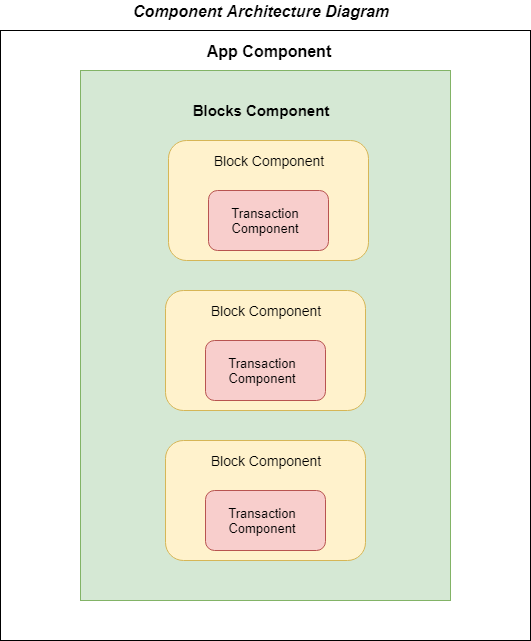

The diagram above was exported from draw.io. Its source (the exported page's mxGraphModel, read from the mxfile embedded in the PNG):
<mxGraphModel dx="1422" dy="764" grid="1" gridSize="10" guides="1" tooltips="1" connect="1" arrows="1" fold="1" page="1" pageScale="1" pageWidth="850" pageHeight="1100" math="0" shadow="0">
  <root>
    <mxCell id="0" />
    <mxCell id="1" parent="0" />
    <mxCell id="lSevhHA12Dot4piwsS8z-1" value="" style="rounded=0;whiteSpace=wrap;html=1;fillColor=#d5e8d4;strokeColor=#82b366;" vertex="1" parent="1">
      <mxGeometry x="240" y="100" width="370" height="530" as="geometry" />
    </mxCell>
    <mxCell id="lSevhHA12Dot4piwsS8z-2" value="&lt;font style=&quot;font-size: 15px&quot;&gt;&lt;b&gt;Blocks Component&lt;/b&gt;&lt;/font&gt;" style="text;html=1;strokeColor=none;fillColor=none;align=center;verticalAlign=middle;whiteSpace=wrap;rounded=0;" vertex="1" parent="1">
      <mxGeometry x="350" y="130" width="140" height="20" as="geometry" />
    </mxCell>
    <mxCell id="lSevhHA12Dot4piwsS8z-12" value="&lt;font style=&quot;font-size: 16px&quot;&gt;&lt;b&gt;App Component&lt;/b&gt;&lt;/font&gt;" style="text;html=1;strokeColor=none;fillColor=none;align=center;verticalAlign=middle;whiteSpace=wrap;rounded=0;shadow=0;glass=1;comic=0;" vertex="1" parent="1">
      <mxGeometry x="343" y="70" width="170" height="20" as="geometry" />
    </mxCell>
    <mxCell id="lSevhHA12Dot4piwsS8z-14" value="" style="group" vertex="1" connectable="0" parent="1">
      <mxGeometry x="328" y="170" width="200" height="120" as="geometry" />
    </mxCell>
    <mxCell id="lSevhHA12Dot4piwsS8z-3" value="" style="rounded=1;whiteSpace=wrap;html=1;fillColor=#fff2cc;strokeColor=#d6b656;" vertex="1" parent="lSevhHA12Dot4piwsS8z-14">
      <mxGeometry width="200" height="120" as="geometry" />
    </mxCell>
    <mxCell id="lSevhHA12Dot4piwsS8z-8" value="&lt;font style=&quot;font-size: 14px&quot;&gt;Block Component&lt;/font&gt;" style="text;html=1;strokeColor=none;fillColor=none;align=center;verticalAlign=middle;whiteSpace=wrap;rounded=0;" vertex="1" parent="lSevhHA12Dot4piwsS8z-14">
      <mxGeometry x="35" y="10" width="130" height="20" as="geometry" />
    </mxCell>
    <mxCell id="lSevhHA12Dot4piwsS8z-9" value="" style="rounded=1;whiteSpace=wrap;html=1;fillColor=#f8cecc;strokeColor=#b85450;" vertex="1" parent="lSevhHA12Dot4piwsS8z-14">
      <mxGeometry x="40" y="50" width="120" height="60" as="geometry" />
    </mxCell>
    <mxCell id="lSevhHA12Dot4piwsS8z-10" value="&lt;font style=&quot;font-size: 13px&quot;&gt;Transaction Component&lt;/font&gt;" style="text;html=1;strokeColor=none;fillColor=none;align=center;verticalAlign=middle;whiteSpace=wrap;rounded=0;" vertex="1" parent="lSevhHA12Dot4piwsS8z-14">
      <mxGeometry x="77" y="70" width="40" height="20" as="geometry" />
    </mxCell>
    <mxCell id="lSevhHA12Dot4piwsS8z-15" value="" style="group" vertex="1" connectable="0" parent="1">
      <mxGeometry x="325" y="320" width="200" height="120" as="geometry" />
    </mxCell>
    <mxCell id="lSevhHA12Dot4piwsS8z-16" value="" style="rounded=1;whiteSpace=wrap;html=1;fillColor=#fff2cc;strokeColor=#d6b656;" vertex="1" parent="lSevhHA12Dot4piwsS8z-15">
      <mxGeometry width="200" height="120" as="geometry" />
    </mxCell>
    <mxCell id="lSevhHA12Dot4piwsS8z-17" value="&lt;font style=&quot;font-size: 14px&quot;&gt;Block Component&lt;/font&gt;" style="text;html=1;strokeColor=none;fillColor=none;align=center;verticalAlign=middle;whiteSpace=wrap;rounded=0;" vertex="1" parent="lSevhHA12Dot4piwsS8z-15">
      <mxGeometry x="35" y="10" width="130" height="20" as="geometry" />
    </mxCell>
    <mxCell id="lSevhHA12Dot4piwsS8z-18" value="" style="rounded=1;whiteSpace=wrap;html=1;fillColor=#f8cecc;strokeColor=#b85450;" vertex="1" parent="lSevhHA12Dot4piwsS8z-15">
      <mxGeometry x="40" y="50" width="120" height="60" as="geometry" />
    </mxCell>
    <mxCell id="lSevhHA12Dot4piwsS8z-19" value="&lt;font style=&quot;font-size: 13px&quot;&gt;Transaction Component&lt;/font&gt;" style="text;html=1;strokeColor=none;fillColor=none;align=center;verticalAlign=middle;whiteSpace=wrap;rounded=0;" vertex="1" parent="lSevhHA12Dot4piwsS8z-15">
      <mxGeometry x="77" y="70" width="40" height="20" as="geometry" />
    </mxCell>
    <mxCell id="lSevhHA12Dot4piwsS8z-20" value="" style="group" vertex="1" connectable="0" parent="1">
      <mxGeometry x="325" y="470" width="200" height="120" as="geometry" />
    </mxCell>
    <mxCell id="lSevhHA12Dot4piwsS8z-21" value="" style="rounded=1;whiteSpace=wrap;html=1;fillColor=#fff2cc;strokeColor=#d6b656;" vertex="1" parent="lSevhHA12Dot4piwsS8z-20">
      <mxGeometry width="200" height="120" as="geometry" />
    </mxCell>
    <mxCell id="lSevhHA12Dot4piwsS8z-22" value="&lt;font style=&quot;font-size: 14px&quot;&gt;Block Component&lt;/font&gt;" style="text;html=1;strokeColor=none;fillColor=none;align=center;verticalAlign=middle;whiteSpace=wrap;rounded=0;" vertex="1" parent="lSevhHA12Dot4piwsS8z-20">
      <mxGeometry x="35" y="10" width="130" height="20" as="geometry" />
    </mxCell>
    <mxCell id="lSevhHA12Dot4piwsS8z-23" value="" style="rounded=1;whiteSpace=wrap;html=1;fillColor=#f8cecc;strokeColor=#b85450;" vertex="1" parent="lSevhHA12Dot4piwsS8z-20">
      <mxGeometry x="40" y="50" width="120" height="60" as="geometry" />
    </mxCell>
    <mxCell id="lSevhHA12Dot4piwsS8z-24" value="&lt;font style=&quot;font-size: 13px&quot;&gt;Transaction Component&lt;/font&gt;" style="text;html=1;strokeColor=none;fillColor=none;align=center;verticalAlign=middle;whiteSpace=wrap;rounded=0;" vertex="1" parent="lSevhHA12Dot4piwsS8z-20">
      <mxGeometry x="77" y="70" width="40" height="20" as="geometry" />
    </mxCell>
    <mxCell id="lSevhHA12Dot4piwsS8z-25" value="" style="rounded=0;whiteSpace=wrap;html=1;shadow=0;glass=1;comic=0;fillColor=none;" vertex="1" parent="1">
      <mxGeometry x="160" y="60" width="530" height="610" as="geometry" />
    </mxCell>
    <mxCell id="lSevhHA12Dot4piwsS8z-26" value="&lt;font style=&quot;font-size: 16px&quot;&gt;&lt;i&gt;&lt;b&gt;Component Architecture Diagram&lt;/b&gt;&lt;/i&gt;&lt;/font&gt;" style="text;html=1;strokeColor=none;fillColor=none;align=center;verticalAlign=middle;whiteSpace=wrap;rounded=0;shadow=0;glass=1;comic=0;" vertex="1" parent="1">
      <mxGeometry x="290" y="30" width="260" height="20" as="geometry" />
    </mxCell>
  </root>
</mxGraphModel>